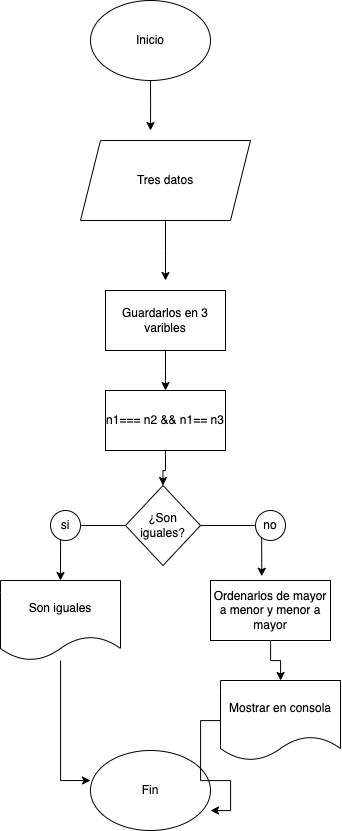

The diagram above was exported from draw.io. Its source (the exported page's mxGraphModel, read from the mxfile embedded in the PNG):
<mxGraphModel dx="1344" dy="991" grid="1" gridSize="10" guides="1" tooltips="1" connect="1" arrows="1" fold="1" page="1" pageScale="1" pageWidth="827" pageHeight="1169" math="0" shadow="0">
  <root>
    <mxCell id="WIyWlLk6GJQsqaUBKTNV-0" />
    <mxCell id="WIyWlLk6GJQsqaUBKTNV-1" parent="WIyWlLk6GJQsqaUBKTNV-0" />
    <mxCell id="FpwLaShliT1wxOaPiGQ2-1" style="edgeStyle=orthogonalEdgeStyle;rounded=0;orthogonalLoop=1;jettySize=auto;html=1;" edge="1" parent="WIyWlLk6GJQsqaUBKTNV-1" source="FpwLaShliT1wxOaPiGQ2-0">
      <mxGeometry relative="1" as="geometry">
        <mxPoint x="393" y="180" as="targetPoint" />
      </mxGeometry>
    </mxCell>
    <mxCell id="FpwLaShliT1wxOaPiGQ2-0" value="Inicio" style="ellipse;whiteSpace=wrap;html=1;" vertex="1" parent="WIyWlLk6GJQsqaUBKTNV-1">
      <mxGeometry x="333" y="50" width="120" height="80" as="geometry" />
    </mxCell>
    <mxCell id="FpwLaShliT1wxOaPiGQ2-3" style="edgeStyle=orthogonalEdgeStyle;rounded=0;orthogonalLoop=1;jettySize=auto;html=1;" edge="1" parent="WIyWlLk6GJQsqaUBKTNV-1" source="FpwLaShliT1wxOaPiGQ2-2">
      <mxGeometry relative="1" as="geometry">
        <mxPoint x="408" y="330" as="targetPoint" />
      </mxGeometry>
    </mxCell>
    <mxCell id="FpwLaShliT1wxOaPiGQ2-2" value="Tres datos" style="shape=parallelogram;perimeter=parallelogramPerimeter;whiteSpace=wrap;html=1;fixedSize=1;" vertex="1" parent="WIyWlLk6GJQsqaUBKTNV-1">
      <mxGeometry x="323" y="190" width="170" height="80" as="geometry" />
    </mxCell>
    <mxCell id="FpwLaShliT1wxOaPiGQ2-5" style="edgeStyle=orthogonalEdgeStyle;rounded=0;orthogonalLoop=1;jettySize=auto;html=1;" edge="1" parent="WIyWlLk6GJQsqaUBKTNV-1" source="FpwLaShliT1wxOaPiGQ2-4">
      <mxGeometry relative="1" as="geometry">
        <mxPoint x="408" y="440" as="targetPoint" />
      </mxGeometry>
    </mxCell>
    <mxCell id="FpwLaShliT1wxOaPiGQ2-4" value="Guardarlos en 3 varibles" style="rounded=0;whiteSpace=wrap;html=1;" vertex="1" parent="WIyWlLk6GJQsqaUBKTNV-1">
      <mxGeometry x="348" y="340" width="120" height="60" as="geometry" />
    </mxCell>
    <mxCell id="FpwLaShliT1wxOaPiGQ2-15" style="edgeStyle=orthogonalEdgeStyle;rounded=0;orthogonalLoop=1;jettySize=auto;html=1;entryX=0.5;entryY=0;entryDx=0;entryDy=0;" edge="1" parent="WIyWlLk6GJQsqaUBKTNV-1" source="FpwLaShliT1wxOaPiGQ2-6" target="FpwLaShliT1wxOaPiGQ2-12">
      <mxGeometry relative="1" as="geometry" />
    </mxCell>
    <mxCell id="FpwLaShliT1wxOaPiGQ2-6" value="¿Son iguales?" style="rhombus;whiteSpace=wrap;html=1;" vertex="1" parent="WIyWlLk6GJQsqaUBKTNV-1">
      <mxGeometry x="368" y="535" width="75" height="80" as="geometry" />
    </mxCell>
    <mxCell id="FpwLaShliT1wxOaPiGQ2-8" style="edgeStyle=orthogonalEdgeStyle;rounded=0;orthogonalLoop=1;jettySize=auto;html=1;entryX=0.5;entryY=0;entryDx=0;entryDy=0;" edge="1" parent="WIyWlLk6GJQsqaUBKTNV-1" source="FpwLaShliT1wxOaPiGQ2-7" target="FpwLaShliT1wxOaPiGQ2-6">
      <mxGeometry relative="1" as="geometry" />
    </mxCell>
    <mxCell id="FpwLaShliT1wxOaPiGQ2-7" value="n1=== n2 &amp;amp;&amp;amp; n1== n3" style="rounded=0;whiteSpace=wrap;html=1;" vertex="1" parent="WIyWlLk6GJQsqaUBKTNV-1">
      <mxGeometry x="348" y="440" width="120" height="60" as="geometry" />
    </mxCell>
    <mxCell id="FpwLaShliT1wxOaPiGQ2-12" value="Son iguales" style="shape=document;whiteSpace=wrap;html=1;boundedLbl=1;" vertex="1" parent="WIyWlLk6GJQsqaUBKTNV-1">
      <mxGeometry x="243" y="630" width="120" height="80" as="geometry" />
    </mxCell>
    <mxCell id="FpwLaShliT1wxOaPiGQ2-22" style="edgeStyle=orthogonalEdgeStyle;rounded=0;orthogonalLoop=1;jettySize=auto;html=1;" edge="1" parent="WIyWlLk6GJQsqaUBKTNV-1" source="FpwLaShliT1wxOaPiGQ2-13" target="FpwLaShliT1wxOaPiGQ2-21">
      <mxGeometry relative="1" as="geometry" />
    </mxCell>
    <mxCell id="FpwLaShliT1wxOaPiGQ2-13" value="Ordenarlos de mayor a menor y menor a mayor" style="rounded=0;whiteSpace=wrap;html=1;" vertex="1" parent="WIyWlLk6GJQsqaUBKTNV-1">
      <mxGeometry x="453" y="630" width="120" height="60" as="geometry" />
    </mxCell>
    <mxCell id="FpwLaShliT1wxOaPiGQ2-14" style="edgeStyle=orthogonalEdgeStyle;rounded=0;orthogonalLoop=1;jettySize=auto;html=1;entryX=0.427;entryY=-0.071;entryDx=0;entryDy=0;entryPerimeter=0;" edge="1" parent="WIyWlLk6GJQsqaUBKTNV-1" source="FpwLaShliT1wxOaPiGQ2-6" target="FpwLaShliT1wxOaPiGQ2-13">
      <mxGeometry relative="1" as="geometry" />
    </mxCell>
    <mxCell id="FpwLaShliT1wxOaPiGQ2-16" value="si" style="ellipse;whiteSpace=wrap;html=1;aspect=fixed;" vertex="1" parent="WIyWlLk6GJQsqaUBKTNV-1">
      <mxGeometry x="293" y="560" width="30" height="30" as="geometry" />
    </mxCell>
    <mxCell id="FpwLaShliT1wxOaPiGQ2-18" value="no" style="ellipse;whiteSpace=wrap;html=1;aspect=fixed;" vertex="1" parent="WIyWlLk6GJQsqaUBKTNV-1">
      <mxGeometry x="498" y="560" width="30" height="30" as="geometry" />
    </mxCell>
    <mxCell id="FpwLaShliT1wxOaPiGQ2-20" value="Fin" style="ellipse;whiteSpace=wrap;html=1;" vertex="1" parent="WIyWlLk6GJQsqaUBKTNV-1">
      <mxGeometry x="333" y="800" width="120" height="80" as="geometry" />
    </mxCell>
    <mxCell id="FpwLaShliT1wxOaPiGQ2-21" value="Mostrar en consola" style="shape=document;whiteSpace=wrap;html=1;boundedLbl=1;" vertex="1" parent="WIyWlLk6GJQsqaUBKTNV-1">
      <mxGeometry x="463" y="730" width="120" height="80" as="geometry" />
    </mxCell>
    <mxCell id="FpwLaShliT1wxOaPiGQ2-23" style="edgeStyle=orthogonalEdgeStyle;rounded=0;orthogonalLoop=1;jettySize=auto;html=1;entryX=0;entryY=0.375;entryDx=0;entryDy=0;entryPerimeter=0;" edge="1" parent="WIyWlLk6GJQsqaUBKTNV-1" source="FpwLaShliT1wxOaPiGQ2-12" target="FpwLaShliT1wxOaPiGQ2-20">
      <mxGeometry relative="1" as="geometry" />
    </mxCell>
    <mxCell id="FpwLaShliT1wxOaPiGQ2-24" style="edgeStyle=orthogonalEdgeStyle;rounded=0;orthogonalLoop=1;jettySize=auto;html=1;entryX=1;entryY=0.75;entryDx=0;entryDy=0;entryPerimeter=0;" edge="1" parent="WIyWlLk6GJQsqaUBKTNV-1" source="FpwLaShliT1wxOaPiGQ2-21" target="FpwLaShliT1wxOaPiGQ2-20">
      <mxGeometry relative="1" as="geometry" />
    </mxCell>
  </root>
</mxGraphModel>